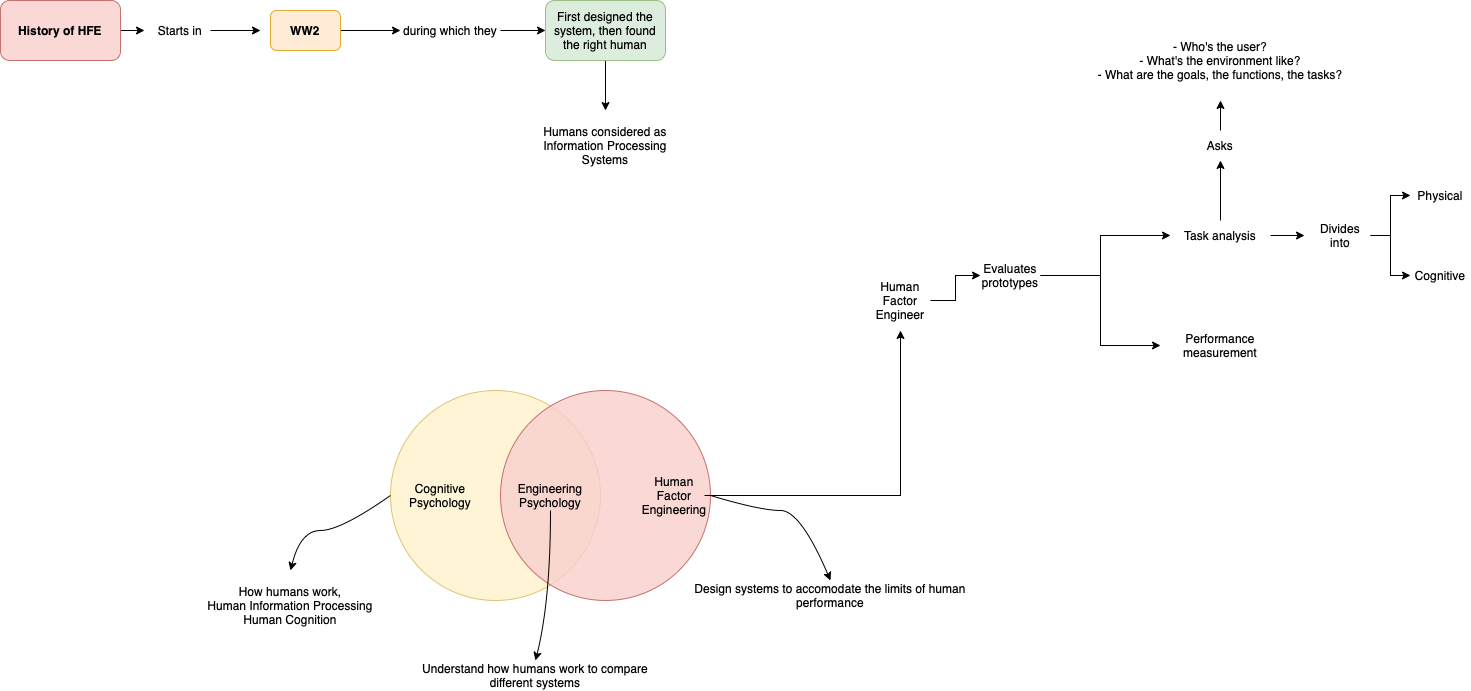

The diagram above was exported from draw.io. Its source (the exported page's mxGraphModel, read from the mxfile embedded in the PNG):
<mxGraphModel dx="2013" dy="1859" grid="1" gridSize="10" guides="1" tooltips="1" connect="1" arrows="1" fold="1" page="1" pageScale="1" pageWidth="827" pageHeight="1169" math="0" shadow="0">
  <root>
    <mxCell id="0" />
    <mxCell id="1" parent="0" />
    <mxCell id="lIc6VvKzGLfamKoXK6Ft-1" value="" style="ellipse;whiteSpace=wrap;html=1;aspect=fixed;fillColor=#fff2cc;strokeColor=#d6b656;opacity=80;" parent="1" vertex="1">
      <mxGeometry x="130" y="170" width="210" height="210" as="geometry" />
    </mxCell>
    <mxCell id="lIc6VvKzGLfamKoXK6Ft-3" value="" style="ellipse;whiteSpace=wrap;html=1;aspect=fixed;fillColor=#f8cecc;strokeColor=#b85450;opacity=80;" parent="1" vertex="1">
      <mxGeometry x="240" y="170" width="210" height="210" as="geometry" />
    </mxCell>
    <mxCell id="lIc6VvKzGLfamKoXK6Ft-4" value="Cognitive&lt;br&gt;Psychology" style="text;html=1;strokeColor=none;fillColor=none;align=center;verticalAlign=middle;whiteSpace=wrap;rounded=0;opacity=80;" parent="1" vertex="1">
      <mxGeometry x="150" y="260" width="60" height="30" as="geometry" />
    </mxCell>
    <mxCell id="lIc6VvKzGLfamKoXK6Ft-17" style="edgeStyle=orthogonalEdgeStyle;rounded=0;orthogonalLoop=1;jettySize=auto;html=1;entryX=0.5;entryY=1;entryDx=0;entryDy=0;targetPerimeterSpacing=6;" parent="1" source="lIc6VvKzGLfamKoXK6Ft-5" target="lIc6VvKzGLfamKoXK6Ft-13" edge="1">
      <mxGeometry relative="1" as="geometry" />
    </mxCell>
    <mxCell id="lIc6VvKzGLfamKoXK6Ft-5" value="Human&lt;br&gt;Factor&lt;br&gt;Engineering" style="text;html=1;strokeColor=none;fillColor=none;align=center;verticalAlign=middle;whiteSpace=wrap;rounded=0;opacity=80;" parent="1" vertex="1">
      <mxGeometry x="384" y="260" width="60" height="30" as="geometry" />
    </mxCell>
    <mxCell id="lIc6VvKzGLfamKoXK6Ft-6" value="Engineering&lt;br&gt;Psychology" style="text;html=1;strokeColor=none;fillColor=none;align=center;verticalAlign=middle;whiteSpace=wrap;rounded=0;opacity=80;" parent="1" vertex="1">
      <mxGeometry x="260" y="260" width="60" height="30" as="geometry" />
    </mxCell>
    <mxCell id="lIc6VvKzGLfamKoXK6Ft-7" value="" style="curved=1;endArrow=classic;html=1;rounded=0;exitX=0;exitY=0.5;exitDx=0;exitDy=0;entryX=0.5;entryY=0;entryDx=0;entryDy=0;" parent="1" source="lIc6VvKzGLfamKoXK6Ft-1" target="lIc6VvKzGLfamKoXK6Ft-8" edge="1">
      <mxGeometry width="50" height="50" relative="1" as="geometry">
        <mxPoint x="390" y="400" as="sourcePoint" />
        <mxPoint x="30" y="340" as="targetPoint" />
        <Array as="points">
          <mxPoint x="80" y="310" />
          <mxPoint x="40" y="310" />
        </Array>
      </mxGeometry>
    </mxCell>
    <mxCell id="lIc6VvKzGLfamKoXK6Ft-8" value="How humans work,&lt;br&gt;Human Information Processing&lt;br&gt;Human Cognition" style="text;html=1;strokeColor=none;fillColor=none;align=center;verticalAlign=middle;whiteSpace=wrap;rounded=0;opacity=80;" parent="1" vertex="1">
      <mxGeometry x="-90" y="350" width="240" height="70" as="geometry" />
    </mxCell>
    <mxCell id="lIc6VvKzGLfamKoXK6Ft-9" value="Design systems to accomodate the limits of human performance" style="text;html=1;strokeColor=none;fillColor=none;align=center;verticalAlign=middle;whiteSpace=wrap;rounded=0;opacity=80;" parent="1" vertex="1">
      <mxGeometry x="420" y="360" width="300" height="30" as="geometry" />
    </mxCell>
    <mxCell id="lIc6VvKzGLfamKoXK6Ft-10" value="" style="curved=1;endArrow=classic;html=1;rounded=0;exitX=1;exitY=0.5;exitDx=0;exitDy=0;entryX=0.5;entryY=0;entryDx=0;entryDy=0;" parent="1" source="lIc6VvKzGLfamKoXK6Ft-3" target="lIc6VvKzGLfamKoXK6Ft-9" edge="1">
      <mxGeometry width="50" height="50" relative="1" as="geometry">
        <mxPoint x="390" y="400" as="sourcePoint" />
        <mxPoint x="440" y="350" as="targetPoint" />
        <Array as="points">
          <mxPoint x="500" y="290" />
          <mxPoint x="540" y="290" />
        </Array>
      </mxGeometry>
    </mxCell>
    <mxCell id="lIc6VvKzGLfamKoXK6Ft-11" value="Understand how humans work to compare different systems" style="text;html=1;strokeColor=none;fillColor=none;align=center;verticalAlign=middle;whiteSpace=wrap;rounded=0;opacity=80;" parent="1" vertex="1">
      <mxGeometry x="150" y="440" width="250" height="30" as="geometry" />
    </mxCell>
    <mxCell id="lIc6VvKzGLfamKoXK6Ft-12" value="" style="curved=1;endArrow=classic;html=1;rounded=0;exitX=0.5;exitY=1;exitDx=0;exitDy=0;entryX=0.5;entryY=0;entryDx=0;entryDy=0;" parent="1" source="lIc6VvKzGLfamKoXK6Ft-6" target="lIc6VvKzGLfamKoXK6Ft-11" edge="1">
      <mxGeometry width="50" height="50" relative="1" as="geometry">
        <mxPoint x="210" y="390" as="sourcePoint" />
        <mxPoint x="200" y="465" as="targetPoint" />
        <Array as="points">
          <mxPoint x="290" y="380" />
        </Array>
      </mxGeometry>
    </mxCell>
    <mxCell id="lIc6VvKzGLfamKoXK6Ft-16" style="edgeStyle=orthogonalEdgeStyle;rounded=0;orthogonalLoop=1;jettySize=auto;html=1;entryX=0;entryY=0.5;entryDx=0;entryDy=0;targetPerimeterSpacing=6;" parent="1" source="lIc6VvKzGLfamKoXK6Ft-13" target="lIc6VvKzGLfamKoXK6Ft-15" edge="1">
      <mxGeometry relative="1" as="geometry" />
    </mxCell>
    <mxCell id="lIc6VvKzGLfamKoXK6Ft-13" value="Human Factor Engineer" style="text;html=1;strokeColor=none;fillColor=none;align=center;verticalAlign=middle;whiteSpace=wrap;rounded=0;opacity=80;" parent="1" vertex="1">
      <mxGeometry x="610" y="50" width="60" height="60" as="geometry" />
    </mxCell>
    <mxCell id="lIc6VvKzGLfamKoXK6Ft-21" style="edgeStyle=orthogonalEdgeStyle;rounded=0;orthogonalLoop=1;jettySize=auto;html=1;entryX=0;entryY=0.5;entryDx=0;entryDy=0;targetPerimeterSpacing=6;" parent="1" source="lIc6VvKzGLfamKoXK6Ft-15" target="lIc6VvKzGLfamKoXK6Ft-19" edge="1">
      <mxGeometry relative="1" as="geometry">
        <Array as="points">
          <mxPoint x="840" y="55" />
          <mxPoint x="840" y="15" />
        </Array>
      </mxGeometry>
    </mxCell>
    <mxCell id="lIc6VvKzGLfamKoXK6Ft-22" style="edgeStyle=orthogonalEdgeStyle;rounded=0;orthogonalLoop=1;jettySize=auto;html=1;entryX=0;entryY=0.5;entryDx=0;entryDy=0;targetPerimeterSpacing=6;" parent="1" source="lIc6VvKzGLfamKoXK6Ft-15" target="lIc6VvKzGLfamKoXK6Ft-20" edge="1">
      <mxGeometry relative="1" as="geometry" />
    </mxCell>
    <mxCell id="lIc6VvKzGLfamKoXK6Ft-15" value="Evaluates prototypes" style="text;html=1;strokeColor=none;fillColor=none;align=center;verticalAlign=middle;whiteSpace=wrap;rounded=0;opacity=80;" parent="1" vertex="1">
      <mxGeometry x="720" y="40" width="60" height="30" as="geometry" />
    </mxCell>
    <mxCell id="lIc6VvKzGLfamKoXK6Ft-25" style="edgeStyle=orthogonalEdgeStyle;rounded=0;orthogonalLoop=1;jettySize=auto;html=1;targetPerimeterSpacing=6;" parent="1" source="lIc6VvKzGLfamKoXK6Ft-19" target="lIc6VvKzGLfamKoXK6Ft-24" edge="1">
      <mxGeometry relative="1" as="geometry" />
    </mxCell>
    <mxCell id="lIc6VvKzGLfamKoXK6Ft-30" style="edgeStyle=orthogonalEdgeStyle;rounded=0;orthogonalLoop=1;jettySize=auto;html=1;entryX=0.5;entryY=1;entryDx=0;entryDy=0;targetPerimeterSpacing=6;" parent="1" source="lIc6VvKzGLfamKoXK6Ft-19" target="lIc6VvKzGLfamKoXK6Ft-29" edge="1">
      <mxGeometry relative="1" as="geometry" />
    </mxCell>
    <mxCell id="lIc6VvKzGLfamKoXK6Ft-19" value="Task analysis" style="text;html=1;strokeColor=none;fillColor=none;align=center;verticalAlign=middle;whiteSpace=wrap;rounded=0;opacity=80;" parent="1" vertex="1">
      <mxGeometry x="910" width="100" height="30" as="geometry" />
    </mxCell>
    <mxCell id="lIc6VvKzGLfamKoXK6Ft-20" value="Performance measurement" style="text;html=1;strokeColor=none;fillColor=none;align=center;verticalAlign=middle;whiteSpace=wrap;rounded=0;opacity=80;" parent="1" vertex="1">
      <mxGeometry x="900" y="110" width="120" height="30" as="geometry" />
    </mxCell>
    <mxCell id="lIc6VvKzGLfamKoXK6Ft-23" value="Physical" style="text;html=1;strokeColor=none;fillColor=none;align=center;verticalAlign=middle;whiteSpace=wrap;rounded=0;opacity=80;" parent="1" vertex="1">
      <mxGeometry x="1150" y="-40" width="60" height="30" as="geometry" />
    </mxCell>
    <mxCell id="lIc6VvKzGLfamKoXK6Ft-26" style="edgeStyle=orthogonalEdgeStyle;rounded=0;orthogonalLoop=1;jettySize=auto;html=1;entryX=0;entryY=0.5;entryDx=0;entryDy=0;targetPerimeterSpacing=6;" parent="1" source="lIc6VvKzGLfamKoXK6Ft-24" target="lIc6VvKzGLfamKoXK6Ft-23" edge="1">
      <mxGeometry relative="1" as="geometry" />
    </mxCell>
    <mxCell id="lIc6VvKzGLfamKoXK6Ft-28" style="edgeStyle=orthogonalEdgeStyle;rounded=0;orthogonalLoop=1;jettySize=auto;html=1;entryX=0;entryY=0.5;entryDx=0;entryDy=0;targetPerimeterSpacing=6;" parent="1" source="lIc6VvKzGLfamKoXK6Ft-24" target="lIc6VvKzGLfamKoXK6Ft-27" edge="1">
      <mxGeometry relative="1" as="geometry" />
    </mxCell>
    <mxCell id="lIc6VvKzGLfamKoXK6Ft-24" value="Divides into" style="text;html=1;strokeColor=none;fillColor=none;align=center;verticalAlign=middle;whiteSpace=wrap;rounded=0;opacity=80;" parent="1" vertex="1">
      <mxGeometry x="1050" width="60" height="30" as="geometry" />
    </mxCell>
    <mxCell id="lIc6VvKzGLfamKoXK6Ft-27" value="Cognitive" style="text;html=1;strokeColor=none;fillColor=none;align=center;verticalAlign=middle;whiteSpace=wrap;rounded=0;opacity=80;" parent="1" vertex="1">
      <mxGeometry x="1150" y="40" width="60" height="30" as="geometry" />
    </mxCell>
    <mxCell id="lIc6VvKzGLfamKoXK6Ft-33" style="edgeStyle=orthogonalEdgeStyle;rounded=0;orthogonalLoop=1;jettySize=auto;html=1;entryX=0.5;entryY=1;entryDx=0;entryDy=0;targetPerimeterSpacing=6;" parent="1" source="lIc6VvKzGLfamKoXK6Ft-29" target="lIc6VvKzGLfamKoXK6Ft-31" edge="1">
      <mxGeometry relative="1" as="geometry" />
    </mxCell>
    <mxCell id="lIc6VvKzGLfamKoXK6Ft-29" value="Asks" style="text;html=1;strokeColor=none;fillColor=none;align=center;verticalAlign=middle;whiteSpace=wrap;rounded=0;opacity=80;" parent="1" vertex="1">
      <mxGeometry x="930" y="-90" width="60" height="30" as="geometry" />
    </mxCell>
    <mxCell id="lIc6VvKzGLfamKoXK6Ft-31" value="- Who's the user?&lt;br&gt;- What's the environment like?&lt;br&gt;- What are the goals, the functions, the tasks?" style="text;html=1;strokeColor=none;fillColor=none;align=center;verticalAlign=middle;whiteSpace=wrap;rounded=0;opacity=80;" parent="1" vertex="1">
      <mxGeometry x="795" y="-200" width="330" height="80" as="geometry" />
    </mxCell>
    <mxCell id="lIc6VvKzGLfamKoXK6Ft-36" style="edgeStyle=orthogonalEdgeStyle;rounded=0;orthogonalLoop=1;jettySize=auto;html=1;targetPerimeterSpacing=6;" parent="1" source="lIc6VvKzGLfamKoXK6Ft-34" target="lIc6VvKzGLfamKoXK6Ft-37" edge="1">
      <mxGeometry relative="1" as="geometry">
        <mxPoint x="-80" y="-190" as="targetPoint" />
      </mxGeometry>
    </mxCell>
    <mxCell id="lIc6VvKzGLfamKoXK6Ft-34" value="History of HFE" style="rounded=1;whiteSpace=wrap;html=1;opacity=80;fillColor=#f8cecc;strokeColor=#b85450;fontStyle=1" parent="1" vertex="1">
      <mxGeometry x="-260" y="-220" width="120" height="60" as="geometry" />
    </mxCell>
    <mxCell id="lIc6VvKzGLfamKoXK6Ft-38" style="edgeStyle=orthogonalEdgeStyle;rounded=0;orthogonalLoop=1;jettySize=auto;html=1;entryX=0;entryY=0.5;entryDx=0;entryDy=0;targetPerimeterSpacing=6;" parent="1" source="lIc6VvKzGLfamKoXK6Ft-37" edge="1">
      <mxGeometry relative="1" as="geometry">
        <mxPoint y="-190" as="targetPoint" />
      </mxGeometry>
    </mxCell>
    <mxCell id="lIc6VvKzGLfamKoXK6Ft-37" value="Starts in" style="text;html=1;strokeColor=none;fillColor=none;align=center;verticalAlign=middle;whiteSpace=wrap;rounded=0;opacity=80;" parent="1" vertex="1">
      <mxGeometry x="-110" y="-205" width="60" height="30" as="geometry" />
    </mxCell>
    <mxCell id="lIc6VvKzGLfamKoXK6Ft-42" style="edgeStyle=orthogonalEdgeStyle;rounded=0;orthogonalLoop=1;jettySize=auto;html=1;entryX=0;entryY=0.5;entryDx=0;entryDy=0;targetPerimeterSpacing=6;" parent="1" source="lIc6VvKzGLfamKoXK6Ft-40" target="lIc6VvKzGLfamKoXK6Ft-41" edge="1">
      <mxGeometry relative="1" as="geometry" />
    </mxCell>
    <mxCell id="lIc6VvKzGLfamKoXK6Ft-40" value="WW2" style="rounded=1;whiteSpace=wrap;html=1;opacity=80;fontStyle=1;fillColor=#ffe6cc;strokeColor=#d79b00;" parent="1" vertex="1">
      <mxGeometry x="10" y="-210" width="70" height="40" as="geometry" />
    </mxCell>
    <mxCell id="lIc6VvKzGLfamKoXK6Ft-44" style="edgeStyle=orthogonalEdgeStyle;rounded=0;orthogonalLoop=1;jettySize=auto;html=1;entryX=0;entryY=0.5;entryDx=0;entryDy=0;targetPerimeterSpacing=6;" parent="1" source="lIc6VvKzGLfamKoXK6Ft-41" target="lIc6VvKzGLfamKoXK6Ft-43" edge="1">
      <mxGeometry relative="1" as="geometry" />
    </mxCell>
    <mxCell id="lIc6VvKzGLfamKoXK6Ft-41" value="during which they" style="text;html=1;strokeColor=none;fillColor=none;align=center;verticalAlign=middle;whiteSpace=wrap;rounded=0;opacity=80;" parent="1" vertex="1">
      <mxGeometry x="140" y="-205" width="100" height="30" as="geometry" />
    </mxCell>
    <mxCell id="lIc6VvKzGLfamKoXK6Ft-46" style="edgeStyle=orthogonalEdgeStyle;rounded=0;orthogonalLoop=1;jettySize=auto;html=1;entryX=0.5;entryY=0;entryDx=0;entryDy=0;targetPerimeterSpacing=6;" parent="1" source="lIc6VvKzGLfamKoXK6Ft-43" target="lIc6VvKzGLfamKoXK6Ft-45" edge="1">
      <mxGeometry relative="1" as="geometry" />
    </mxCell>
    <mxCell id="lIc6VvKzGLfamKoXK6Ft-43" value="First designed the system, then found the right human" style="rounded=1;whiteSpace=wrap;html=1;opacity=80;fillColor=#d5e8d4;strokeColor=#82b366;" parent="1" vertex="1">
      <mxGeometry x="285" y="-220" width="120" height="60" as="geometry" />
    </mxCell>
    <mxCell id="lIc6VvKzGLfamKoXK6Ft-45" value="Humans considered as Information Processing Systems" style="text;html=1;strokeColor=none;fillColor=none;align=center;verticalAlign=middle;whiteSpace=wrap;rounded=0;opacity=80;" parent="1" vertex="1">
      <mxGeometry x="265" y="-110" width="160" height="70" as="geometry" />
    </mxCell>
  </root>
</mxGraphModel>